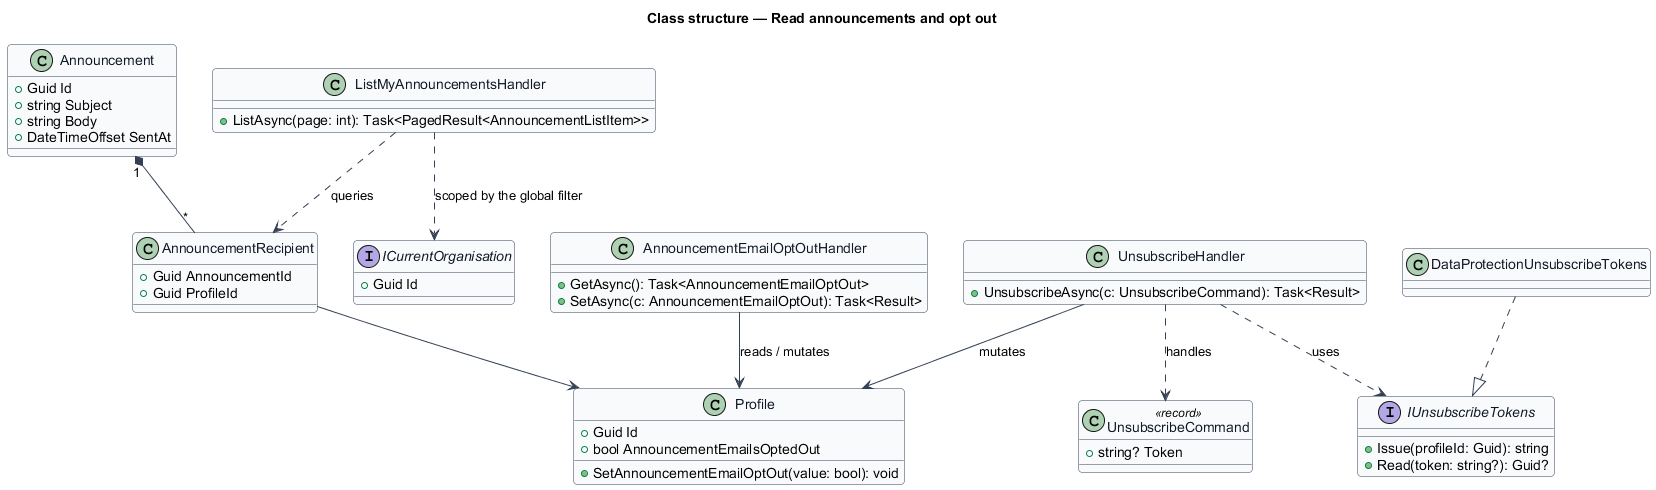

The diagram above was rendered by PlantUML. Its source (embedded in the PNG):
@startuml
skinparam backgroundColor #FFFFFF
skinparam shadowing false
skinparam roundcorner 8
skinparam defaultFontName Arial
skinparam ArrowColor #344054
skinparam class {
  BorderColor #344054
  FontColor #101828
  BackgroundColor #F9FAFB
}
title Class structure — Read announcements and opt out
class Profile {
  +Guid Id
  +bool AnnouncementEmailsOptedOut
  +SetAnnouncementEmailOptOut(value: bool): void
}
class Announcement {
  +Guid Id
  +string Subject
  +string Body
  +DateTimeOffset SentAt
}
class AnnouncementRecipient {
  +Guid AnnouncementId
  +Guid ProfileId
}
interface ICurrentOrganisation {
  +Guid Id
}
class ListMyAnnouncementsHandler {
  +ListAsync(page: int): Task<PagedResult<AnnouncementListItem>>
}
class AnnouncementEmailOptOutHandler {
  +GetAsync(): Task<AnnouncementEmailOptOut>
  +SetAsync(c: AnnouncementEmailOptOut): Task<Result>
}
class UnsubscribeCommand <<record>> {
  +string? Token
}
class UnsubscribeHandler {
  +UnsubscribeAsync(c: UnsubscribeCommand): Task<Result>
}
interface IUnsubscribeTokens {
  +Issue(profileId: Guid): string
  +Read(token: string?): Guid?
}
class DataProtectionUnsubscribeTokens
Announcement "1" *-- "*" AnnouncementRecipient
AnnouncementRecipient --> Profile
ListMyAnnouncementsHandler ..> AnnouncementRecipient : queries
ListMyAnnouncementsHandler ..> ICurrentOrganisation : scoped by the global filter
AnnouncementEmailOptOutHandler --> Profile : reads / mutates
UnsubscribeHandler ..> UnsubscribeCommand : handles
UnsubscribeHandler --> Profile : mutates
UnsubscribeHandler ..> IUnsubscribeTokens : uses
DataProtectionUnsubscribeTokens ..|> IUnsubscribeTokens
@enduml